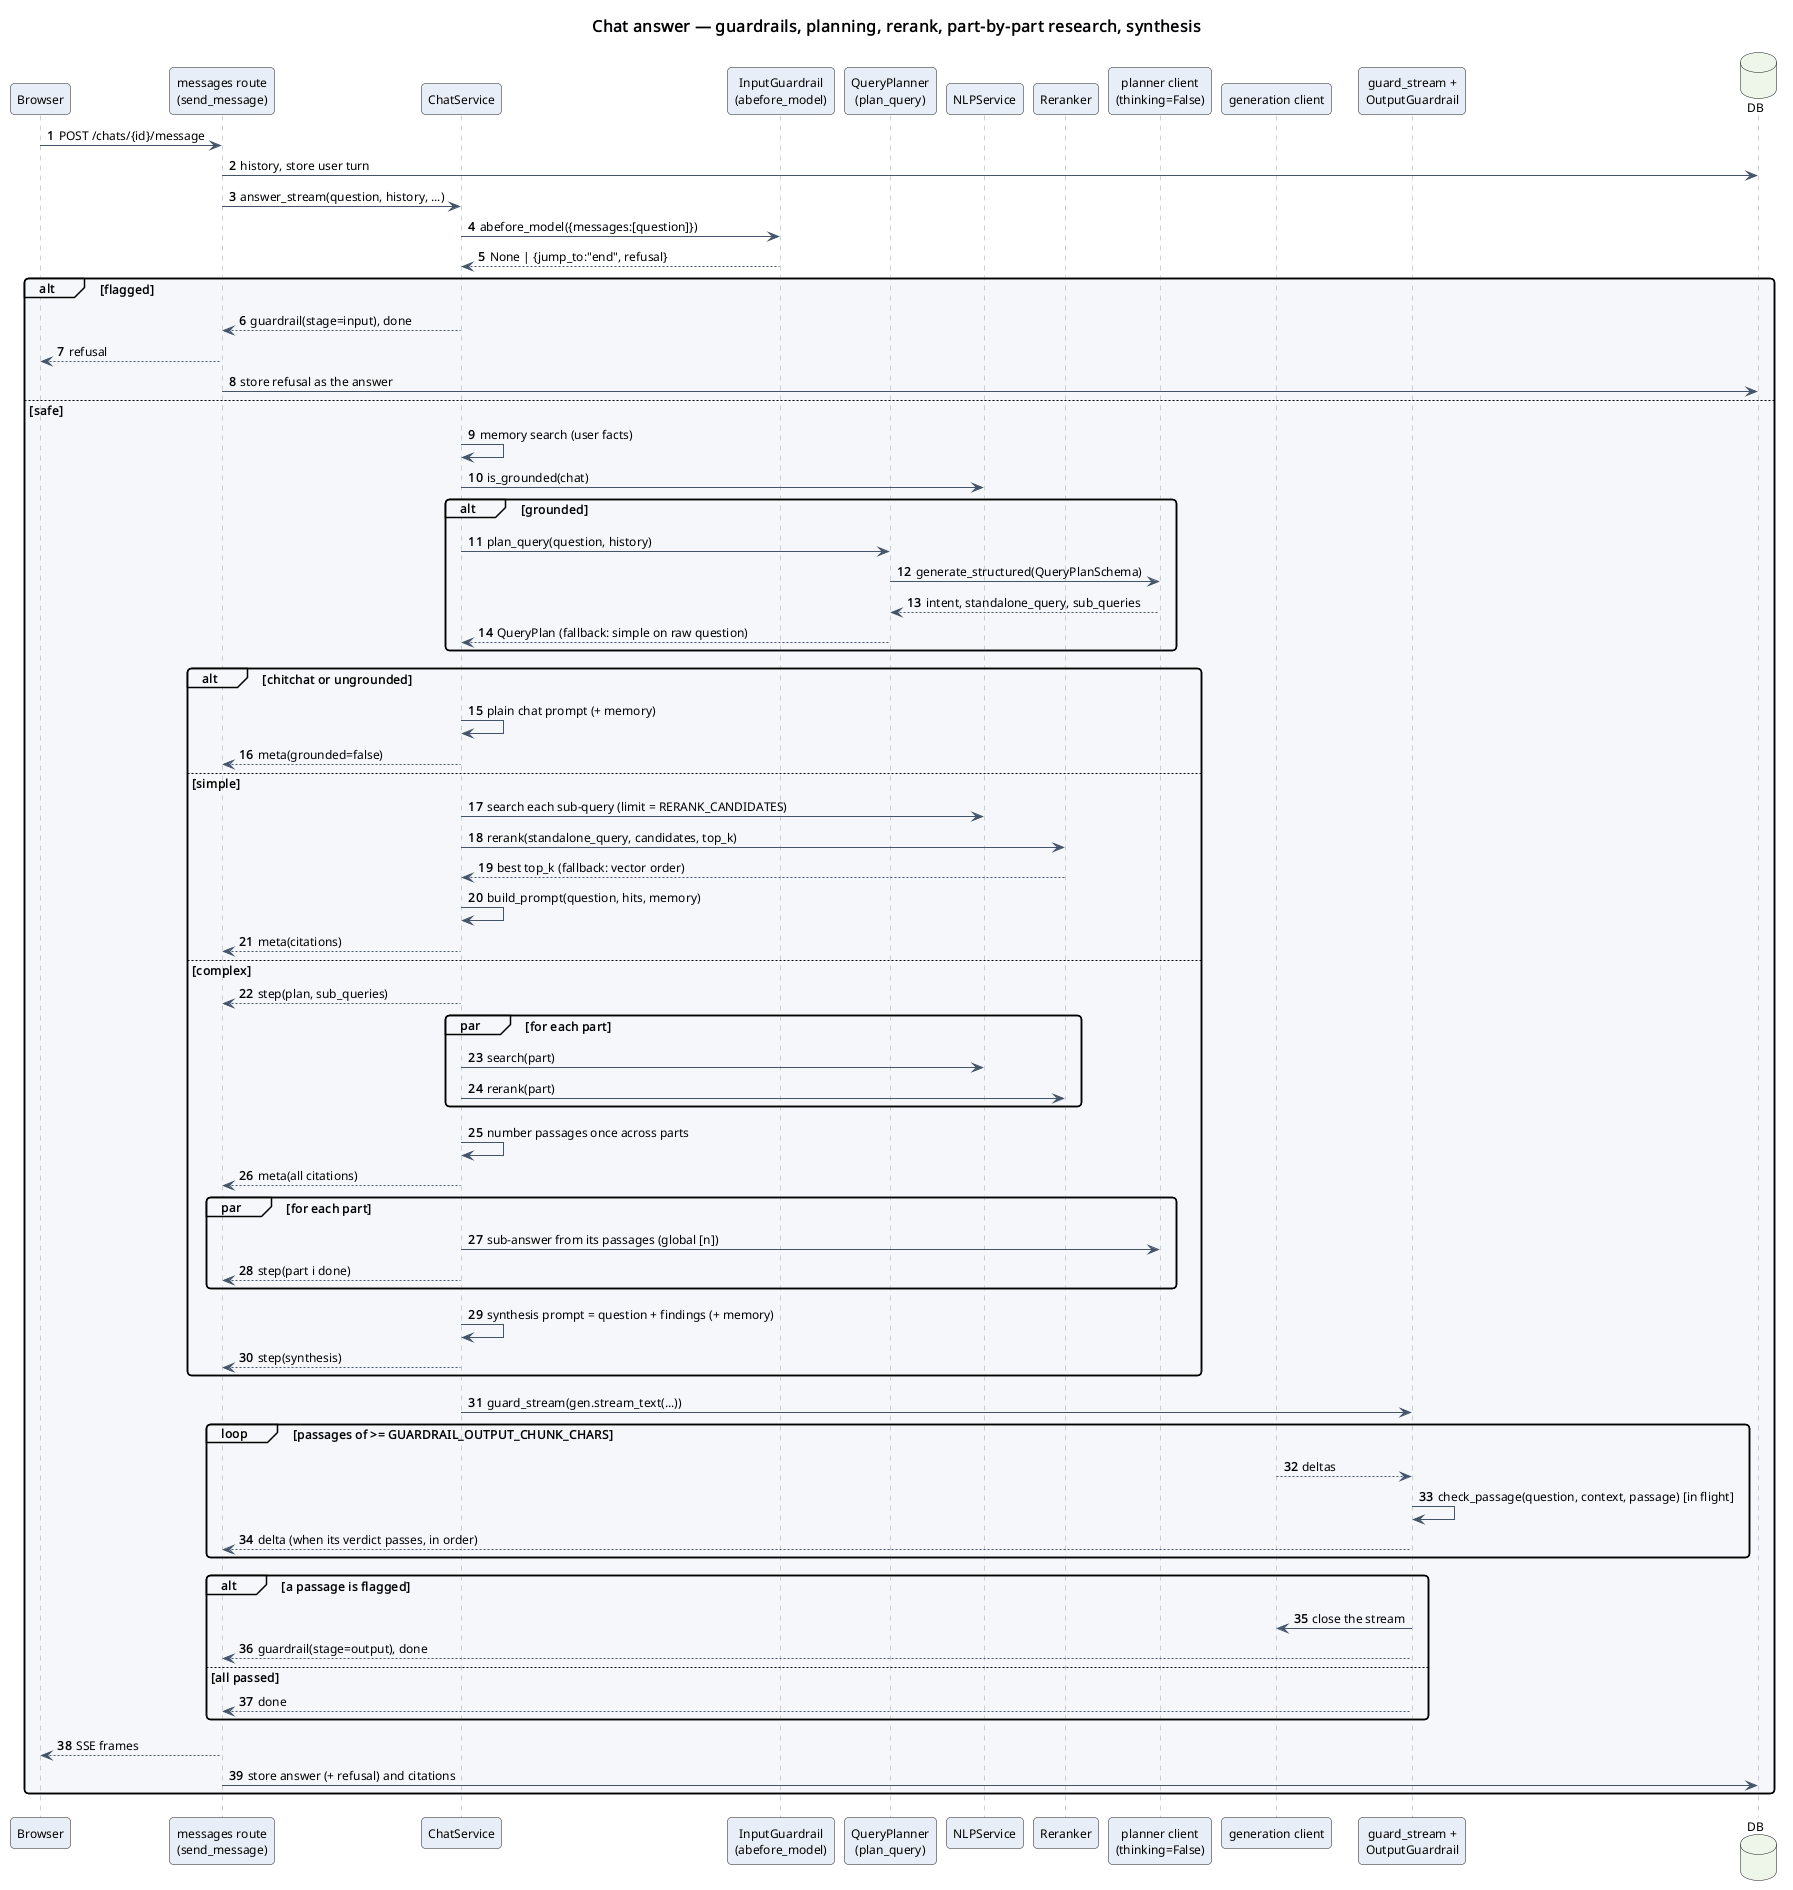

The diagram above was rendered by PlantUML. Its source (embedded in the PNG):
@startuml
!include ../_style.iuml
title Chat answer — guardrails, planning, rerank, part-by-part research, synthesis
autonumber "<b>0"

participant "Browser" as ui
participant "messages route\n(send_message)" as route
participant "ChatService" as chat
participant "InputGuardrail\n(abefore_model)" as gin
participant "QueryPlanner\n(plan_query)" as planner
participant "NLPService" as nlp
participant "Reranker" as rr
participant "planner client\n(thinking=False)" as small
participant "generation client" as gen
participant "guard_stream +\nOutputGuardrail" as gout
database "DB" as db

ui -> route : POST /chats/{id}/message
route -> db : history, store user turn
route -> chat : answer_stream(question, history, ...)

chat -> gin : abefore_model({messages:[question]})
gin --> chat : None | {jump_to:"end", refusal}
alt flagged
  chat --> route : guardrail(stage=input), done
  route --> ui : refusal
  route -> db : store refusal as the answer
else safe
  chat -> chat : memory search (user facts)
  chat -> nlp : is_grounded(chat)
  alt grounded
    chat -> planner : plan_query(question, history)
    planner -> small : generate_structured(QueryPlanSchema)
    small --> planner : intent, standalone_query, sub_queries
    planner --> chat : QueryPlan (fallback: simple on raw question)
  end

  alt chitchat or ungrounded
    chat -> chat : plain chat prompt (+ memory)
    chat --> route : meta(grounded=false)
  else simple
    chat -> nlp : search each sub-query (limit = RERANK_CANDIDATES)
    chat -> rr : rerank(standalone_query, candidates, top_k)
    rr --> chat : best top_k (fallback: vector order)
    chat -> chat : build_prompt(question, hits, memory)
    chat --> route : meta(citations)
  else complex
    chat --> route : step(plan, sub_queries)
    par for each part
      chat -> nlp : search(part)
      chat -> rr : rerank(part)
    end
    chat -> chat : number passages once across parts
    chat --> route : meta(all citations)
    par for each part
      chat -> small : sub-answer from its passages (global [n])
      chat --> route : step(part i done)
    end
    chat -> chat : synthesis prompt = question + findings (+ memory)
    chat --> route : step(synthesis)
  end

  chat -> gout : guard_stream(gen.stream_text(...))
  loop passages of >= GUARDRAIL_OUTPUT_CHUNK_CHARS
    gen --> gout : deltas
    gout -> gout : check_passage(question, context, passage) [in flight]
    gout --> route : delta (when its verdict passes, in order)
  end
  alt a passage is flagged
    gout -> gen : close the stream
    gout --> route : guardrail(stage=output), done
  else all passed
    gout --> route : done
  end
  route --> ui : SSE frames
  route -> db : store answer (+ refusal) and citations
end
@enduml